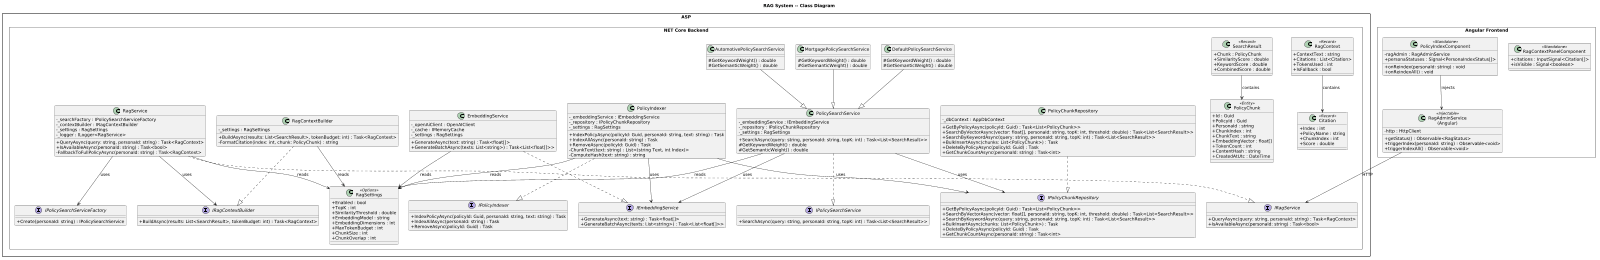

The diagram above was rendered by PlantUML. Its source (embedded in the PNG):
@startuml
' ---------------------------------------------------------------------------
' WorkbenchIQ -- RAG System class diagram
' Target: .NET 8 (ASP.NET Core) + Angular 17+
' ---------------------------------------------------------------------------
skinparam dpi 150
scale max 1024 width
skinparam classAttributeIconSize 0
skinparam packageStyle rectangle

title RAG System -- Class Diagram

package "ASP.NET Core Backend" <<Rectangle>> {

  class RagSettings <<Options>> {
    +Enabled : bool
    +TopK : int
    +SimilarityThreshold : double
    +EmbeddingModel : string
    +EmbeddingDimensions : int
    +MaxTokenBudget : int
    +ChunkSize : int
    +ChunkOverlap : int
  }

  interface IRagService {
    +QueryAsync(query: string, personaId: string) : Task<RagContext>
    +IsAvailableAsync(personaId: string) : Task<bool>
  }

  class RagService {
    -_searchFactory : IPolicySearchServiceFactory
    -_contextBuilder : IRagContextBuilder
    -_settings : RagSettings
    -_logger : ILogger<RagService>
    +QueryAsync(query: string, personaId: string) : Task<RagContext>
    +IsAvailableAsync(personaId: string) : Task<bool>
    -FallbackToFullPolicyAsync(personaId: string) : Task<RagContext>
  }

  interface IPolicySearchService {
    +SearchAsync(query: string, personaId: string, topK: int) : Task<List<SearchResult>>
  }

  class PolicySearchService {
    -_embeddingService : IEmbeddingService
    -_repository : IPolicyChunkRepository
    -_settings : RagSettings
    +SearchAsync(query: string, personaId: string, topK: int) : Task<List<SearchResult>>
    #GetKeywordWeight() : double
    #GetSemanticWeight() : double
  }

  class AutomotivePolicySearchService {
    #GetKeywordWeight() : double
    #GetSemanticWeight() : double
  }

  class MortgagePolicySearchService {
    #GetKeywordWeight() : double
    #GetSemanticWeight() : double
  }

  class DefaultPolicySearchService {
    #GetKeywordWeight() : double
    #GetSemanticWeight() : double
  }

  interface IPolicySearchServiceFactory {
    +Create(personaId: string) : IPolicySearchService
  }

  interface IPolicyIndexer {
    +IndexPolicyAsync(policyId: Guid, personaId: string, text: string) : Task
    +IndexAllAsync(personaId: string) : Task
    +RemoveAsync(policyId: Guid) : Task
  }

  class PolicyIndexer {
    -_embeddingService : IEmbeddingService
    -_repository : IPolicyChunkRepository
    -_settings : RagSettings
    +IndexPolicyAsync(policyId: Guid, personaId: string, text: string) : Task
    +IndexAllAsync(personaId: string) : Task
    +RemoveAsync(policyId: Guid) : Task
    -ChunkText(text: string) : List<(string Text, int Index)>
    -ComputeHash(text: string) : string
  }

  interface IRagContextBuilder {
    +BuildAsync(results: List<SearchResult>, tokenBudget: int) : Task<RagContext>
  }

  class RagContextBuilder {
    -_settings : RagSettings
    +BuildAsync(results: List<SearchResult>, tokenBudget: int) : Task<RagContext>
    -FormatCitation(index: int, chunk: PolicyChunk) : string
  }

  interface IEmbeddingService {
    +GenerateAsync(text: string) : Task<float[]>
    +GenerateBatchAsync(texts: List<string>) : Task<List<float[]>>
  }

  class EmbeddingService {
    -_openAiClient : OpenAIClient
    -_cache : IMemoryCache
    -_settings : RagSettings
    +GenerateAsync(text: string) : Task<float[]>
    +GenerateBatchAsync(texts: List<string>) : Task<List<float[]>>
  }

  interface IPolicyChunkRepository {
    +GetByPolicyAsync(policyId: Guid) : Task<List<PolicyChunk>>
    +SearchByVectorAsync(vector: float[], personaId: string, topK: int, threshold: double) : Task<List<SearchResult>>
    +SearchByKeywordAsync(query: string, personaId: string, topK: int) : Task<List<SearchResult>>
    +BulkInsertAsync(chunks: List<PolicyChunk>) : Task
    +DeleteByPolicyAsync(policyId: Guid) : Task
    +GetChunkCountAsync(personaId: string) : Task<int>
  }

  class PolicyChunkRepository {
    -_dbContext : AppDbContext
    +GetByPolicyAsync(policyId: Guid) : Task<List<PolicyChunk>>
    +SearchByVectorAsync(vector: float[], personaId: string, topK: int, threshold: double) : Task<List<SearchResult>>
    +SearchByKeywordAsync(query: string, personaId: string, topK: int) : Task<List<SearchResult>>
    +BulkInsertAsync(chunks: List<PolicyChunk>) : Task
    +DeleteByPolicyAsync(policyId: Guid) : Task
    +GetChunkCountAsync(personaId: string) : Task<int>
  }

  class PolicyChunk <<Entity>> {
    +Id : Guid
    +PolicyId : Guid
    +PersonaId : string
    +ChunkIndex : int
    +ChunkText : string
    +EmbeddingVector : float[]
    +TokenCount : int
    +ContentHash : string
    +CreatedAtUtc : DateTime
  }

  class SearchResult <<Record>> {
    +Chunk : PolicyChunk
    +SimilarityScore : double
    +KeywordScore : double
    +CombinedScore : double
  }

  class RagContext <<Record>> {
    +ContextText : string
    +Citations : List<Citation>
    +TokensUsed : int
    +IsFallback : bool
  }

  class Citation <<Record>> {
    +Index : int
    +PolicyName : string
    +ChunkIndex : int
    +Score : double
  }

  RagService ..|> IRagService
  RagService --> IPolicySearchServiceFactory : uses
  RagService --> IRagContextBuilder : uses
  RagService --> RagSettings : reads

  AutomotivePolicySearchService --|> PolicySearchService
  MortgagePolicySearchService --|> PolicySearchService
  DefaultPolicySearchService --|> PolicySearchService
  PolicySearchService ..|> IPolicySearchService
  PolicySearchService --> IEmbeddingService : uses
  PolicySearchService --> IPolicyChunkRepository : uses
  PolicySearchService --> RagSettings : reads

  PolicyIndexer ..|> IPolicyIndexer
  PolicyIndexer --> IEmbeddingService : uses
  PolicyIndexer --> IPolicyChunkRepository : uses
  PolicyIndexer --> RagSettings : reads

  RagContextBuilder ..|> IRagContextBuilder
  RagContextBuilder --> RagSettings : reads

  EmbeddingService ..|> IEmbeddingService
  EmbeddingService --> RagSettings : reads

  PolicyChunkRepository ..|> IPolicyChunkRepository

  SearchResult --> PolicyChunk : contains
  RagContext --> Citation : contains
}

package "Angular Frontend" <<Rectangle>> {

  class "RagAdminService\n(Angular)" as NgRagAdmin <<Injectable>> {
    -http : HttpClient
    +getStatus() : Observable<RagStatus>
    +triggerIndex(personaId: string) : Observable<void>
    +triggerIndexAll() : Observable<void>
  }

  class PolicyIndexComponent <<Standalone>> {
    -ragAdmin : RagAdminService
    +personaStatuses : Signal<PersonaIndexStatus[]>
    +onReindex(personaId: string) : void
    +onReindexAll() : void
  }

  class RagContextPanelComponent <<Standalone>> {
    +citations : InputSignal<Citation[]>
    +isVisible : Signal<boolean>
  }

  PolicyIndexComponent --> NgRagAdmin : injects
}

NgRagAdmin --> IRagService : HTTP
@enduml